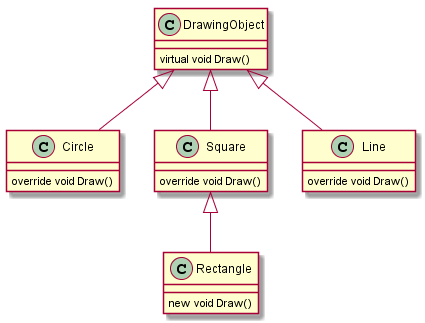

The diagram above was rendered by PlantUML. Its source (embedded in the PNG):
@startuml

class DrawingObject 
{
  virtual void Draw()
}

class Circle 
{
  override void Draw()
}

class Square 
{
  override void Draw()
}

class Rectangle 
{
  new void Draw()
}


class Line 
{
  override void Draw()
}

DrawingObject <|-- Line
DrawingObject <|-- Circle
DrawingObject <|-- Square
Square <|-- Rectangle

@enduml